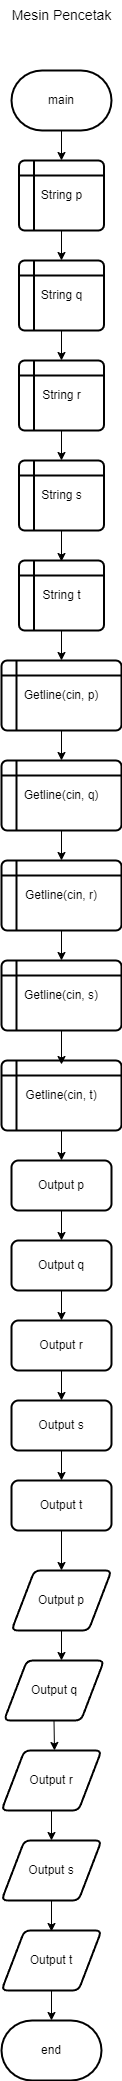

The diagram above was exported from draw.io. Its source (the exported page's mxGraphModel, read from the mxfile embedded in the PNG):
<mxGraphModel dx="884" dy="488" grid="1" gridSize="10" guides="1" tooltips="1" connect="1" arrows="1" fold="1" page="1" pageScale="1" pageWidth="850" pageHeight="1100" math="0" shadow="0">
  <root>
    <mxCell id="0" />
    <mxCell id="1" parent="0" />
    <mxCell id="MkEaSDjNHcBAyBT50rMX-120" value="main" style="strokeWidth=2;html=1;shape=mxgraph.flowchart.terminator;whiteSpace=wrap;" vertex="1" parent="1">
      <mxGeometry x="400" y="120" width="100" height="60" as="geometry" />
    </mxCell>
    <mxCell id="MkEaSDjNHcBAyBT50rMX-121" value="" style="endArrow=classic;html=1;rounded=0;exitX=0.5;exitY=1;exitDx=0;exitDy=0;exitPerimeter=0;" edge="1" parent="1" source="MkEaSDjNHcBAyBT50rMX-120">
      <mxGeometry width="50" height="50" relative="1" as="geometry">
        <mxPoint x="400" y="180" as="sourcePoint" />
        <mxPoint x="450" y="210" as="targetPoint" />
      </mxGeometry>
    </mxCell>
    <mxCell id="MkEaSDjNHcBAyBT50rMX-122" value="String p" style="shape=internalStorage;whiteSpace=wrap;html=1;dx=15;dy=15;rounded=1;arcSize=8;strokeWidth=2;" vertex="1" parent="1">
      <mxGeometry x="407.5" y="210" width="85" height="70" as="geometry" />
    </mxCell>
    <mxCell id="MkEaSDjNHcBAyBT50rMX-123" value="String r" style="shape=internalStorage;whiteSpace=wrap;html=1;dx=15;dy=15;rounded=1;arcSize=8;strokeWidth=2;" vertex="1" parent="1">
      <mxGeometry x="407.5" y="410" width="85" height="70" as="geometry" />
    </mxCell>
    <mxCell id="MkEaSDjNHcBAyBT50rMX-124" value="String q" style="shape=internalStorage;whiteSpace=wrap;html=1;dx=15;dy=15;rounded=1;arcSize=8;strokeWidth=2;" vertex="1" parent="1">
      <mxGeometry x="407.5" y="310" width="85" height="70" as="geometry" />
    </mxCell>
    <mxCell id="MkEaSDjNHcBAyBT50rMX-125" value="String s" style="shape=internalStorage;whiteSpace=wrap;html=1;dx=15;dy=15;rounded=1;arcSize=8;strokeWidth=2;" vertex="1" parent="1">
      <mxGeometry x="407.5" y="510" width="85" height="70" as="geometry" />
    </mxCell>
    <mxCell id="MkEaSDjNHcBAyBT50rMX-126" value="String t" style="shape=internalStorage;whiteSpace=wrap;html=1;dx=15;dy=15;rounded=1;arcSize=8;strokeWidth=2;" vertex="1" parent="1">
      <mxGeometry x="407.5" y="610" width="85" height="70" as="geometry" />
    </mxCell>
    <mxCell id="MkEaSDjNHcBAyBT50rMX-127" value="" style="endArrow=classic;html=1;rounded=0;exitX=0.5;exitY=1;exitDx=0;exitDy=0;" edge="1" parent="1" source="MkEaSDjNHcBAyBT50rMX-122">
      <mxGeometry width="50" height="50" relative="1" as="geometry">
        <mxPoint x="400" y="390" as="sourcePoint" />
        <mxPoint x="450" y="310" as="targetPoint" />
      </mxGeometry>
    </mxCell>
    <mxCell id="MkEaSDjNHcBAyBT50rMX-128" value="" style="endArrow=classic;html=1;rounded=0;exitX=0.5;exitY=1;exitDx=0;exitDy=0;" edge="1" parent="1" source="MkEaSDjNHcBAyBT50rMX-124">
      <mxGeometry width="50" height="50" relative="1" as="geometry">
        <mxPoint x="400" y="390" as="sourcePoint" />
        <mxPoint x="450" y="410" as="targetPoint" />
      </mxGeometry>
    </mxCell>
    <mxCell id="MkEaSDjNHcBAyBT50rMX-129" value="" style="endArrow=classic;html=1;rounded=0;exitX=0.5;exitY=1;exitDx=0;exitDy=0;" edge="1" parent="1" source="MkEaSDjNHcBAyBT50rMX-123">
      <mxGeometry width="50" height="50" relative="1" as="geometry">
        <mxPoint x="400" y="390" as="sourcePoint" />
        <mxPoint x="450" y="510" as="targetPoint" />
      </mxGeometry>
    </mxCell>
    <mxCell id="MkEaSDjNHcBAyBT50rMX-130" value="" style="endArrow=classic;html=1;rounded=0;exitX=0.5;exitY=1;exitDx=0;exitDy=0;" edge="1" parent="1" source="MkEaSDjNHcBAyBT50rMX-125">
      <mxGeometry width="50" height="50" relative="1" as="geometry">
        <mxPoint x="400" y="390" as="sourcePoint" />
        <mxPoint x="450" y="611" as="targetPoint" />
      </mxGeometry>
    </mxCell>
    <mxCell id="MkEaSDjNHcBAyBT50rMX-131" value="" style="endArrow=classic;html=1;rounded=0;exitX=0.5;exitY=1;exitDx=0;exitDy=0;" edge="1" parent="1" source="MkEaSDjNHcBAyBT50rMX-126">
      <mxGeometry width="50" height="50" relative="1" as="geometry">
        <mxPoint x="400" y="620" as="sourcePoint" />
        <mxPoint x="450" y="710" as="targetPoint" />
      </mxGeometry>
    </mxCell>
    <mxCell id="MkEaSDjNHcBAyBT50rMX-132" value="Getline(cin, p)" style="shape=internalStorage;whiteSpace=wrap;html=1;dx=15;dy=15;rounded=1;arcSize=8;strokeWidth=2;" vertex="1" parent="1">
      <mxGeometry x="390" y="710" width="120" height="70" as="geometry" />
    </mxCell>
    <mxCell id="MkEaSDjNHcBAyBT50rMX-133" value="Getline(cin, s)" style="shape=internalStorage;whiteSpace=wrap;html=1;dx=15;dy=15;rounded=1;arcSize=8;strokeWidth=2;" vertex="1" parent="1">
      <mxGeometry x="390" y="1010" width="120" height="70" as="geometry" />
    </mxCell>
    <mxCell id="MkEaSDjNHcBAyBT50rMX-134" value="Getline(cin, q)" style="shape=internalStorage;whiteSpace=wrap;html=1;dx=15;dy=15;rounded=1;arcSize=8;strokeWidth=2;" vertex="1" parent="1">
      <mxGeometry x="390" y="810" width="120" height="70" as="geometry" />
    </mxCell>
    <mxCell id="MkEaSDjNHcBAyBT50rMX-135" value="Getline(cin, t)" style="shape=internalStorage;whiteSpace=wrap;html=1;dx=15;dy=15;rounded=1;arcSize=8;strokeWidth=2;" vertex="1" parent="1">
      <mxGeometry x="390" y="1110" width="120" height="70" as="geometry" />
    </mxCell>
    <mxCell id="MkEaSDjNHcBAyBT50rMX-136" value="Getline(cin, r)" style="shape=internalStorage;whiteSpace=wrap;html=1;dx=15;dy=15;rounded=1;arcSize=8;strokeWidth=2;" vertex="1" parent="1">
      <mxGeometry x="390" y="910" width="120" height="70" as="geometry" />
    </mxCell>
    <mxCell id="MkEaSDjNHcBAyBT50rMX-138" value="" style="endArrow=classic;html=1;rounded=0;exitX=0.5;exitY=1;exitDx=0;exitDy=0;" edge="1" parent="1" source="MkEaSDjNHcBAyBT50rMX-132">
      <mxGeometry width="50" height="50" relative="1" as="geometry">
        <mxPoint x="400" y="880" as="sourcePoint" />
        <mxPoint x="450" y="810" as="targetPoint" />
      </mxGeometry>
    </mxCell>
    <mxCell id="MkEaSDjNHcBAyBT50rMX-140" value="" style="endArrow=classic;html=1;rounded=0;exitX=0.5;exitY=1;exitDx=0;exitDy=0;" edge="1" parent="1" source="MkEaSDjNHcBAyBT50rMX-134">
      <mxGeometry width="50" height="50" relative="1" as="geometry">
        <mxPoint x="400" y="880" as="sourcePoint" />
        <mxPoint x="450" y="910" as="targetPoint" />
      </mxGeometry>
    </mxCell>
    <mxCell id="MkEaSDjNHcBAyBT50rMX-141" value="" style="endArrow=classic;html=1;rounded=0;exitX=0.5;exitY=1;exitDx=0;exitDy=0;" edge="1" parent="1" source="MkEaSDjNHcBAyBT50rMX-136">
      <mxGeometry width="50" height="50" relative="1" as="geometry">
        <mxPoint x="400" y="880" as="sourcePoint" />
        <mxPoint x="450" y="1010" as="targetPoint" />
      </mxGeometry>
    </mxCell>
    <mxCell id="MkEaSDjNHcBAyBT50rMX-142" value="" style="endArrow=classic;html=1;rounded=0;exitX=0.5;exitY=1;exitDx=0;exitDy=0;" edge="1" parent="1" source="MkEaSDjNHcBAyBT50rMX-133">
      <mxGeometry width="50" height="50" relative="1" as="geometry">
        <mxPoint x="400" y="890" as="sourcePoint" />
        <mxPoint x="450" y="1114" as="targetPoint" />
      </mxGeometry>
    </mxCell>
    <mxCell id="MkEaSDjNHcBAyBT50rMX-144" value="" style="endArrow=classic;html=1;rounded=0;exitX=0.5;exitY=1;exitDx=0;exitDy=0;" edge="1" parent="1" source="MkEaSDjNHcBAyBT50rMX-135">
      <mxGeometry width="50" height="50" relative="1" as="geometry">
        <mxPoint x="400" y="1230" as="sourcePoint" />
        <mxPoint x="450" y="1210" as="targetPoint" />
      </mxGeometry>
    </mxCell>
    <mxCell id="MkEaSDjNHcBAyBT50rMX-145" value="Output p" style="rounded=1;whiteSpace=wrap;html=1;absoluteArcSize=1;arcSize=14;strokeWidth=2;" vertex="1" parent="1">
      <mxGeometry x="400" y="1210" width="100" height="50" as="geometry" />
    </mxCell>
    <mxCell id="MkEaSDjNHcBAyBT50rMX-146" value="Output q" style="rounded=1;whiteSpace=wrap;html=1;absoluteArcSize=1;arcSize=14;strokeWidth=2;" vertex="1" parent="1">
      <mxGeometry x="400" y="1290" width="100" height="50" as="geometry" />
    </mxCell>
    <mxCell id="MkEaSDjNHcBAyBT50rMX-147" value="Output t" style="rounded=1;whiteSpace=wrap;html=1;absoluteArcSize=1;arcSize=14;strokeWidth=2;" vertex="1" parent="1">
      <mxGeometry x="400" y="1530" width="100" height="50" as="geometry" />
    </mxCell>
    <mxCell id="MkEaSDjNHcBAyBT50rMX-148" value="Output s" style="rounded=1;whiteSpace=wrap;html=1;absoluteArcSize=1;arcSize=14;strokeWidth=2;" vertex="1" parent="1">
      <mxGeometry x="400" y="1450" width="100" height="50" as="geometry" />
    </mxCell>
    <mxCell id="MkEaSDjNHcBAyBT50rMX-149" value="Output r" style="rounded=1;whiteSpace=wrap;html=1;absoluteArcSize=1;arcSize=14;strokeWidth=2;" vertex="1" parent="1">
      <mxGeometry x="400" y="1370" width="100" height="50" as="geometry" />
    </mxCell>
    <mxCell id="MkEaSDjNHcBAyBT50rMX-150" value="" style="endArrow=classic;html=1;rounded=0;exitX=0.5;exitY=1;exitDx=0;exitDy=0;" edge="1" parent="1" source="MkEaSDjNHcBAyBT50rMX-145">
      <mxGeometry width="50" height="50" relative="1" as="geometry">
        <mxPoint x="400" y="1230" as="sourcePoint" />
        <mxPoint x="450" y="1290" as="targetPoint" />
      </mxGeometry>
    </mxCell>
    <mxCell id="MkEaSDjNHcBAyBT50rMX-151" value="" style="endArrow=classic;html=1;rounded=0;exitX=0.5;exitY=1;exitDx=0;exitDy=0;" edge="1" parent="1" source="MkEaSDjNHcBAyBT50rMX-146">
      <mxGeometry width="50" height="50" relative="1" as="geometry">
        <mxPoint x="400" y="1230" as="sourcePoint" />
        <mxPoint x="450" y="1370" as="targetPoint" />
      </mxGeometry>
    </mxCell>
    <mxCell id="MkEaSDjNHcBAyBT50rMX-152" value="" style="endArrow=classic;html=1;rounded=0;exitX=0.5;exitY=1;exitDx=0;exitDy=0;" edge="1" parent="1" source="MkEaSDjNHcBAyBT50rMX-149">
      <mxGeometry width="50" height="50" relative="1" as="geometry">
        <mxPoint x="400" y="1450" as="sourcePoint" />
        <mxPoint x="450" y="1450" as="targetPoint" />
      </mxGeometry>
    </mxCell>
    <mxCell id="MkEaSDjNHcBAyBT50rMX-153" value="" style="endArrow=classic;html=1;rounded=0;exitX=0.5;exitY=1;exitDx=0;exitDy=0;" edge="1" parent="1" source="MkEaSDjNHcBAyBT50rMX-148">
      <mxGeometry width="50" height="50" relative="1" as="geometry">
        <mxPoint x="400" y="1450" as="sourcePoint" />
        <mxPoint x="450" y="1530" as="targetPoint" />
      </mxGeometry>
    </mxCell>
    <mxCell id="MkEaSDjNHcBAyBT50rMX-154" value="" style="endArrow=classic;html=1;rounded=0;exitX=0.5;exitY=1;exitDx=0;exitDy=0;entryX=0.5;entryY=0;entryDx=0;entryDy=0;" edge="1" parent="1" source="MkEaSDjNHcBAyBT50rMX-147" target="MkEaSDjNHcBAyBT50rMX-155">
      <mxGeometry width="50" height="50" relative="1" as="geometry">
        <mxPoint x="400" y="1450" as="sourcePoint" />
        <mxPoint x="450" y="1614" as="targetPoint" />
      </mxGeometry>
    </mxCell>
    <mxCell id="MkEaSDjNHcBAyBT50rMX-155" value="Output p" style="shape=parallelogram;html=1;strokeWidth=2;perimeter=parallelogramPerimeter;whiteSpace=wrap;rounded=1;arcSize=12;size=0.23;" vertex="1" parent="1">
      <mxGeometry x="400" y="1620" width="100" height="60" as="geometry" />
    </mxCell>
    <mxCell id="MkEaSDjNHcBAyBT50rMX-156" value="Output q" style="shape=parallelogram;html=1;strokeWidth=2;perimeter=parallelogramPerimeter;whiteSpace=wrap;rounded=1;arcSize=12;size=0.23;" vertex="1" parent="1">
      <mxGeometry x="392.5" y="1710" width="100" height="60" as="geometry" />
    </mxCell>
    <mxCell id="MkEaSDjNHcBAyBT50rMX-157" value="Output s" style="shape=parallelogram;html=1;strokeWidth=2;perimeter=parallelogramPerimeter;whiteSpace=wrap;rounded=1;arcSize=12;size=0.23;" vertex="1" parent="1">
      <mxGeometry x="390" y="1890" width="100" height="60" as="geometry" />
    </mxCell>
    <mxCell id="MkEaSDjNHcBAyBT50rMX-158" value="Output t" style="shape=parallelogram;html=1;strokeWidth=2;perimeter=parallelogramPerimeter;whiteSpace=wrap;rounded=1;arcSize=12;size=0.23;" vertex="1" parent="1">
      <mxGeometry x="390" y="1980" width="100" height="60" as="geometry" />
    </mxCell>
    <mxCell id="MkEaSDjNHcBAyBT50rMX-159" value="Output r" style="shape=parallelogram;html=1;strokeWidth=2;perimeter=parallelogramPerimeter;whiteSpace=wrap;rounded=1;arcSize=12;size=0.23;" vertex="1" parent="1">
      <mxGeometry x="390" y="1800" width="100" height="60" as="geometry" />
    </mxCell>
    <mxCell id="MkEaSDjNHcBAyBT50rMX-160" value="" style="endArrow=classic;html=1;rounded=0;exitX=0.5;exitY=1;exitDx=0;exitDy=0;" edge="1" parent="1" source="MkEaSDjNHcBAyBT50rMX-155">
      <mxGeometry width="50" height="50" relative="1" as="geometry">
        <mxPoint x="400" y="1730" as="sourcePoint" />
        <mxPoint x="450" y="1710" as="targetPoint" />
      </mxGeometry>
    </mxCell>
    <mxCell id="MkEaSDjNHcBAyBT50rMX-161" value="" style="endArrow=classic;html=1;rounded=0;exitX=0.5;exitY=1;exitDx=0;exitDy=0;" edge="1" parent="1" source="MkEaSDjNHcBAyBT50rMX-156">
      <mxGeometry width="50" height="50" relative="1" as="geometry">
        <mxPoint x="400" y="1730" as="sourcePoint" />
        <mxPoint x="443" y="1800" as="targetPoint" />
      </mxGeometry>
    </mxCell>
    <mxCell id="MkEaSDjNHcBAyBT50rMX-162" value="" style="endArrow=classic;html=1;rounded=0;exitX=0.5;exitY=1;exitDx=0;exitDy=0;" edge="1" parent="1" source="MkEaSDjNHcBAyBT50rMX-159">
      <mxGeometry width="50" height="50" relative="1" as="geometry">
        <mxPoint x="400" y="1730" as="sourcePoint" />
        <mxPoint x="440" y="1890" as="targetPoint" />
      </mxGeometry>
    </mxCell>
    <mxCell id="MkEaSDjNHcBAyBT50rMX-163" value="" style="endArrow=classic;html=1;rounded=0;exitX=0.5;exitY=1;exitDx=0;exitDy=0;" edge="1" parent="1" source="MkEaSDjNHcBAyBT50rMX-157">
      <mxGeometry width="50" height="50" relative="1" as="geometry">
        <mxPoint x="400" y="1730" as="sourcePoint" />
        <mxPoint x="440" y="1981" as="targetPoint" />
      </mxGeometry>
    </mxCell>
    <mxCell id="MkEaSDjNHcBAyBT50rMX-164" value="" style="endArrow=classic;html=1;rounded=0;exitX=0.5;exitY=1;exitDx=0;exitDy=0;" edge="1" parent="1" source="MkEaSDjNHcBAyBT50rMX-158" target="MkEaSDjNHcBAyBT50rMX-165">
      <mxGeometry width="50" height="50" relative="1" as="geometry">
        <mxPoint x="400" y="1990" as="sourcePoint" />
        <mxPoint x="440" y="2070" as="targetPoint" />
      </mxGeometry>
    </mxCell>
    <mxCell id="MkEaSDjNHcBAyBT50rMX-165" value="end" style="strokeWidth=2;html=1;shape=mxgraph.flowchart.terminator;whiteSpace=wrap;" vertex="1" parent="1">
      <mxGeometry x="390" y="2070" width="100" height="60" as="geometry" />
    </mxCell>
    <mxCell id="MkEaSDjNHcBAyBT50rMX-166" value="&lt;font style=&quot;font-size: 14px;&quot;&gt;Mesin Pencetak&lt;/font&gt;" style="text;html=1;align=center;verticalAlign=middle;resizable=0;points=[];autosize=1;strokeColor=none;fillColor=none;" vertex="1" parent="1">
      <mxGeometry x="390" y="50" width="120" height="30" as="geometry" />
    </mxCell>
  </root>
</mxGraphModel>